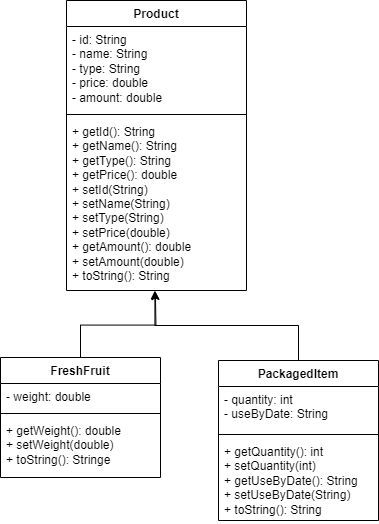

The diagram above was exported from draw.io. Its source (the exported page's mxGraphModel, read from the mxfile embedded in the PNG):
<mxGraphModel dx="1500" dy="824" grid="1" gridSize="10" guides="1" tooltips="1" connect="1" arrows="1" fold="1" page="1" pageScale="1" pageWidth="850" pageHeight="1100" math="0" shadow="0">
  <root>
    <mxCell id="0" />
    <mxCell id="1" parent="0" />
    <mxCell id="3Zw-A1I_QUKpB8YVp2Di-1" value="Product" style="swimlane;fontStyle=1;align=center;verticalAlign=top;childLayout=stackLayout;horizontal=1;startSize=26;horizontalStack=0;resizeParent=1;resizeParentMax=0;resizeLast=0;collapsible=1;marginBottom=0;whiteSpace=wrap;html=1;" vertex="1" parent="1">
      <mxGeometry x="245" y="150" width="180" height="290" as="geometry" />
    </mxCell>
    <mxCell id="3Zw-A1I_QUKpB8YVp2Di-2" value="&lt;div&gt;- id: String&lt;/div&gt;&lt;div&gt;- name: String&lt;/div&gt;&lt;div&gt;- type: String&lt;/div&gt;&lt;div&gt;- price: double&lt;/div&gt;&lt;div&gt;- amount: double&lt;/div&gt;" style="text;strokeColor=none;fillColor=none;align=left;verticalAlign=top;spacingLeft=4;spacingRight=4;overflow=hidden;rotatable=0;points=[[0,0.5],[1,0.5]];portConstraint=eastwest;whiteSpace=wrap;html=1;" vertex="1" parent="3Zw-A1I_QUKpB8YVp2Di-1">
      <mxGeometry y="26" width="180" height="84" as="geometry" />
    </mxCell>
    <mxCell id="3Zw-A1I_QUKpB8YVp2Di-3" value="" style="line;strokeWidth=1;fillColor=none;align=left;verticalAlign=middle;spacingTop=-1;spacingLeft=3;spacingRight=3;rotatable=0;labelPosition=right;points=[];portConstraint=eastwest;strokeColor=inherit;" vertex="1" parent="3Zw-A1I_QUKpB8YVp2Di-1">
      <mxGeometry y="110" width="180" height="8" as="geometry" />
    </mxCell>
    <mxCell id="3Zw-A1I_QUKpB8YVp2Di-4" value="&lt;div&gt;+ getId(): String&lt;/div&gt;&lt;div&gt;+ getName(): String&lt;/div&gt;&lt;div&gt;+ getType(): String&lt;/div&gt;&lt;div&gt;+ getPrice(): double&lt;/div&gt;&lt;div&gt;+ setId(String)&lt;/div&gt;&lt;div&gt;+ setName(String)&lt;/div&gt;&lt;div&gt;+ setType(String)&lt;/div&gt;&lt;div&gt;+ setPrice(double)&lt;/div&gt;&lt;div&gt;+ getAmount(): double&lt;/div&gt;&lt;div&gt;+ setAmount(double)&lt;/div&gt;&lt;div&gt;+ toString(): String&lt;/div&gt;" style="text;strokeColor=none;fillColor=none;align=left;verticalAlign=top;spacingLeft=4;spacingRight=4;overflow=hidden;rotatable=0;points=[[0,0.5],[1,0.5]];portConstraint=eastwest;whiteSpace=wrap;html=1;" vertex="1" parent="3Zw-A1I_QUKpB8YVp2Di-1">
      <mxGeometry y="118" width="180" height="172" as="geometry" />
    </mxCell>
    <mxCell id="3Zw-A1I_QUKpB8YVp2Di-13" style="edgeStyle=orthogonalEdgeStyle;rounded=0;orthogonalLoop=1;jettySize=auto;html=1;entryX=0.505;entryY=1.006;entryDx=0;entryDy=0;entryPerimeter=0;" edge="1" parent="1" source="3Zw-A1I_QUKpB8YVp2Di-9">
      <mxGeometry relative="1" as="geometry">
        <mxPoint x="333.9000000000001" y="441.03200000000015" as="targetPoint" />
      </mxGeometry>
    </mxCell>
    <mxCell id="3Zw-A1I_QUKpB8YVp2Di-9" value="FreshFruit" style="swimlane;fontStyle=1;align=center;verticalAlign=top;childLayout=stackLayout;horizontal=1;startSize=26;horizontalStack=0;resizeParent=1;resizeParentMax=0;resizeLast=0;collapsible=1;marginBottom=0;whiteSpace=wrap;html=1;" vertex="1" parent="1">
      <mxGeometry x="179" y="507" width="160" height="120" as="geometry" />
    </mxCell>
    <mxCell id="3Zw-A1I_QUKpB8YVp2Di-10" value="- weight: double&lt;br/&gt;&lt;span style=&quot;color: rgb(255, 255, 255); font-family: &amp;quot;Söhne Mono&amp;quot;, Monaco, &amp;quot;Andale Mono&amp;quot;, &amp;quot;Ubuntu Mono&amp;quot;, monospace; font-size: 14px; background-color: rgb(0, 0, 0);&quot;&gt;&lt;br/&gt;&lt;/span&gt;" style="text;strokeColor=none;fillColor=none;align=left;verticalAlign=top;spacingLeft=4;spacingRight=4;overflow=hidden;rotatable=0;points=[[0,0.5],[1,0.5]];portConstraint=eastwest;whiteSpace=wrap;html=1;" vertex="1" parent="3Zw-A1I_QUKpB8YVp2Di-9">
      <mxGeometry y="26" width="160" height="26" as="geometry" />
    </mxCell>
    <mxCell id="3Zw-A1I_QUKpB8YVp2Di-11" value="" style="line;strokeWidth=1;fillColor=none;align=left;verticalAlign=middle;spacingTop=-1;spacingLeft=3;spacingRight=3;rotatable=0;labelPosition=right;points=[];portConstraint=eastwest;strokeColor=inherit;" vertex="1" parent="3Zw-A1I_QUKpB8YVp2Di-9">
      <mxGeometry y="52" width="160" height="8" as="geometry" />
    </mxCell>
    <mxCell id="3Zw-A1I_QUKpB8YVp2Di-12" value="&lt;div&gt;+ getWeight(): double&lt;/div&gt;&lt;div&gt;+ setWeight(double)&lt;/div&gt;+ toString(): Stringe" style="text;strokeColor=none;fillColor=none;align=left;verticalAlign=top;spacingLeft=4;spacingRight=4;overflow=hidden;rotatable=0;points=[[0,0.5],[1,0.5]];portConstraint=eastwest;whiteSpace=wrap;html=1;" vertex="1" parent="3Zw-A1I_QUKpB8YVp2Di-9">
      <mxGeometry y="60" width="160" height="60" as="geometry" />
    </mxCell>
    <mxCell id="3Zw-A1I_QUKpB8YVp2Di-18" style="edgeStyle=orthogonalEdgeStyle;rounded=0;orthogonalLoop=1;jettySize=auto;html=1;entryX=0.491;entryY=1.001;entryDx=0;entryDy=0;entryPerimeter=0;" edge="1" parent="1" source="3Zw-A1I_QUKpB8YVp2Di-14" target="3Zw-A1I_QUKpB8YVp2Di-4">
      <mxGeometry relative="1" as="geometry" />
    </mxCell>
    <mxCell id="3Zw-A1I_QUKpB8YVp2Di-14" value="PackagedItem" style="swimlane;fontStyle=1;align=center;verticalAlign=top;childLayout=stackLayout;horizontal=1;startSize=26;horizontalStack=0;resizeParent=1;resizeParentMax=0;resizeLast=0;collapsible=1;marginBottom=0;whiteSpace=wrap;html=1;" vertex="1" parent="1">
      <mxGeometry x="397" y="510" width="160" height="160" as="geometry" />
    </mxCell>
    <mxCell id="3Zw-A1I_QUKpB8YVp2Di-15" value="&lt;div&gt;- quantity: int&lt;/div&gt;&lt;div&gt;- useByDate: String&lt;/div&gt;" style="text;strokeColor=none;fillColor=none;align=left;verticalAlign=top;spacingLeft=4;spacingRight=4;overflow=hidden;rotatable=0;points=[[0,0.5],[1,0.5]];portConstraint=eastwest;whiteSpace=wrap;html=1;" vertex="1" parent="3Zw-A1I_QUKpB8YVp2Di-14">
      <mxGeometry y="26" width="160" height="44" as="geometry" />
    </mxCell>
    <mxCell id="3Zw-A1I_QUKpB8YVp2Di-16" value="" style="line;strokeWidth=1;fillColor=none;align=left;verticalAlign=middle;spacingTop=-1;spacingLeft=3;spacingRight=3;rotatable=0;labelPosition=right;points=[];portConstraint=eastwest;strokeColor=inherit;" vertex="1" parent="3Zw-A1I_QUKpB8YVp2Di-14">
      <mxGeometry y="70" width="160" height="8" as="geometry" />
    </mxCell>
    <mxCell id="3Zw-A1I_QUKpB8YVp2Di-17" value="&lt;div&gt;+ getQuantity(): int&lt;/div&gt;&lt;div&gt;+ setQuantity(int)&lt;/div&gt;&lt;div&gt;+ getUseByDate(): String&lt;/div&gt;&lt;div&gt;+ setUseByDate(String)&lt;/div&gt;&lt;div&gt;+ toString(): String&lt;/div&gt;" style="text;strokeColor=none;fillColor=none;align=left;verticalAlign=top;spacingLeft=4;spacingRight=4;overflow=hidden;rotatable=0;points=[[0,0.5],[1,0.5]];portConstraint=eastwest;whiteSpace=wrap;html=1;" vertex="1" parent="3Zw-A1I_QUKpB8YVp2Di-14">
      <mxGeometry y="78" width="160" height="82" as="geometry" />
    </mxCell>
  </root>
</mxGraphModel>